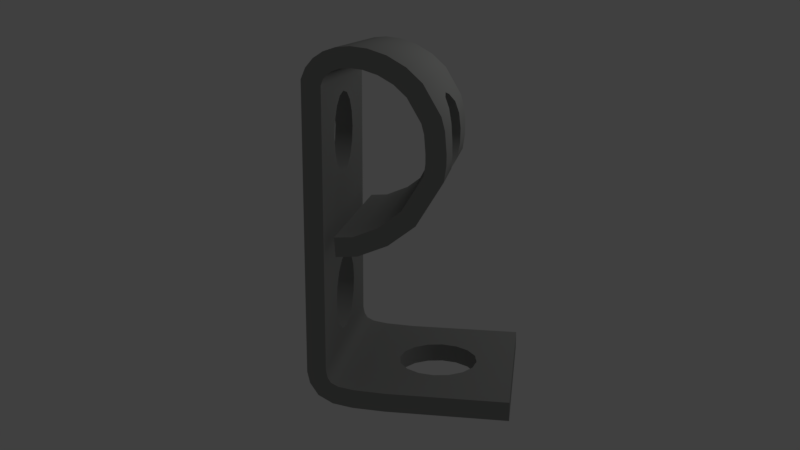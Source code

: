 # Source: plange.blend  (saved by Blender 2.78.0; exported with 4.5.12 LTS)
import bpy
from mathutils import Matrix  # noqa: F401  (used for matrix-valued properties, if any)

bpy.ops.wm.read_factory_settings(use_empty=True)
scene = bpy.context.scene
scene.name = 'Scene'

# ---- collections
col_collection_1 = bpy.data.collections.new('Collection 1'); scene.collection.children.link(col_collection_1)

# ---- materials (node trees are filled in below, after node groups)
mat_material_003 = bpy.data.materials.new('Material.003')
mat_material_003.alpha_threshold = 0.0
mat_material_003.use_transparent_shadow = False
mat_material_003.diffuse_color = (0.3063, 0.3108, 0.3018, 1.0)
mat_material_003.specular_color = (0.2957, 0.2957, 0.2957)
mat_material_003.roughness = 0.5
mat_material_003.specular_intensity = 0.4304

# ---- node groups
ng_auto_smooth = bpy.data.node_groups.new('Auto Smooth', 'GeometryNodeTree')
_s = ng_auto_smooth.interface.new_socket(name='Geometry', in_out='OUTPUT', socket_type='NodeSocketGeometry')
_s = ng_auto_smooth.interface.new_socket(name='Geometry', in_out='INPUT', socket_type='NodeSocketGeometry')
_s = ng_auto_smooth.interface.new_socket(name='Angle', in_out='INPUT', socket_type='NodeSocketFloat')
_s.subtype = 'ANGLE'
_s.min_value = 0.0
_s.max_value = 3.142
ng_auto_smooth.is_modifier = True
_N = ng_auto_smooth.nodes; _L = ng_auto_smooth.links
n0 = _N.new('NodeGroupOutput'); n0.name = 'Group Output'; n0.location = (480, -100)
n1 = _N.new('NodeGroupInput'); n1.name = 'Group Input'; n1.location = (-420, -300)
n2 = _N.new('NodeGroupInput'); n2.name = 'Group Input.001'; n2.location = (-60, -100)
n3 = _N.new('GeometryNodeSetShadeSmooth'); n3.name = 'Set Shade Smooth'; n3.location = (120, -100)
n3.domain = 'EDGE'
n4 = _N.new('GeometryNodeSetShadeSmooth'); n4.name = 'Set Shade Smooth.001'; n4.location = (300, -100)
n5 = _N.new('GeometryNodeInputMeshEdgeAngle'); n5.name = 'Edge Angle'; n5.location = (-420, -220)
n6 = _N.new('GeometryNodeInputEdgeSmooth'); n6.name = 'Is Edge Smooth'; n6.location = (-60, -160)
n7 = _N.new('GeometryNodeInputShadeSmooth'); n7.name = 'Is Face Smooth'; n7.location = (-240, -340)
n8 = _N.new('FunctionNodeBooleanMath'); n8.name = 'Boolean Math'; n8.location = (-60, -220)
n9 = _N.new('FunctionNodeCompare'); n9.name = 'Compare'; n9.location = (-240, -180)
n9.operation = 'LESS_EQUAL'
_L.new(n5.outputs[0], n9.inputs[0])
_L.new(n4.outputs[0], n0.inputs[0])
_L.new(n1.outputs[1], n9.inputs[1])
_L.new(n9.outputs[0], n8.inputs[0])
_L.new(n7.outputs[0], n8.inputs[1])
_L.new(n2.outputs[0], n3.inputs[0])
_L.new(n6.outputs[0], n3.inputs[1])
_L.new(n3.outputs[0], n4.inputs[0])
_L.new(n8.outputs[0], n3.inputs[2])
n0.is_active_output = True

# ---- material node trees

# ---- world
world_world = bpy.data.worlds.new('World'); scene.world = world_world
world_world.color = (0.05088, 0.05088, 0.05088)
world_world.use_sun_shadow = False
world_world.sun_shadow_jitter_overblur = 0.0
world_world.cycles.sampling_method = 'MANUAL'

# ---- cameras
cam_camera = bpy.data.cameras.new('Camera')
cam_camera.clip_end = 100.0
cam_camera.lens = 35.0
cam_camera.sensor_width = 32.0
cam_camera.sensor_height = 18.0
cam_camera.ortho_scale = 7.314
cam_camera.dof.focus_distance = 0.0
cam_camera.dof.aperture_fstop = 128.0

# ---- lights
light_lamp = bpy.data.lights.new('Lamp', 'POINT')
light_lamp.transmission_factor = 0.0
light_lamp.cutoff_distance = 30.0
light_lamp.use_shadow = False
light_lamp.energy = 100.0
light_lamp.shadow_buffer_clip_start = 1.001
light_lamp.shadow_soft_size = 0.1
light_lamp.shadow_maximum_resolution = 0.006
light_lamp.use_absolute_resolution = True

# ---- meshes
me_mesh_001 = bpy.data.meshes.new('Mesh.001')
me_mesh_001.from_pydata([(0.1425, -0.6898, -1.0), (0.1425, -0.6898, 1.0), (0.34, -0.6779, -1.0), (0.34, -0.6779, 1.0), (0.5989, -0.5722, -1.0), (0.5989, -0.5722, 1.0), (0.8412, -0.3878, -1.0), (0.8412, -0.3878, 1.0), (1.067, -0.02038, -1.0), (1.067, -0.02038, 1.0), (1.084, 0.1056, -1.0), (1.084, 0.1056, 1.0), (1.084, 0.206, -1.0), (1.084, 0.206, 1.0), (1.081, 0.2993, -1.0), (1.069, 0.3967, -1.0), (1.069, 0.3967, 1.0), (1.041, 0.5051, -1.0), (1.041, 0.5051, 1.0), (0.8957, 0.7565, -1.0), (0.8957, 0.7565, 1.0), (0.7661, 0.8777, -1.0), (0.7661, 0.8777, 1.0), (0.6116, 0.9671, -1.0), (0.6116, 0.9671, 1.0), (0.4608, 1.017, -1.0), (0.4608, 1.017, 1.0), (0.3323, 1.033, -1.0), (0.3323, 1.033, 1.0), (0.2316, 1.025, -1.0), (0.2316, 1.025, 1.0), (0.1563, 1.001, -1.0), (0.1563, 1.001, 1.0), (0.102, 0.9661, -1.0), (0.102, 0.9661, 1.0), (0.06417, 0.9216, -1.0), (0.06417, 0.9216, 1.0), (0.03827, 0.8586, -1.0), (0.03827, 0.8586, 1.0), (0.02417, -2.175, -1.0), (0.02417, -2.175, 1.0), (0.04096, -2.259, -1.0), (0.04096, -2.259, 1.0), (0.07629, -2.317, -1.0), (0.07628, -2.317, 1.0), (0.158, -2.358, -1.0), (0.158, -2.358, 1.0), (0.3321, -2.385, -1.0), (0.3321, -2.385, 1.0), (0.6672, -2.401, -1.0), (0.6672, -2.401, 1.0), (1.989, -2.4, -1.0), (1.989, -2.4, 1.0), (0.1552, -0.8994, -1.0), (0.1552, -0.8994, 1.0), (0.3866, -0.8826, -1.0), (0.3866, -0.8826, 1.0), (0.703, -0.7545, -1.0), (0.703, -0.7545, 1.0), (0.9886, -0.5374, -1.0), (0.9886, -0.5374, 1.0), (1.27, -0.07433, -1.0), (1.27, -0.07433, 1.0), (1.293, 0.09179, -1.0), (1.293, 0.09179, 1.0), (1.294, 0.2093, -1.0), (1.294, 0.2093, 1.0), (1.29, 0.3154, -1.0), (1.275, 0.4358, -1.0), (1.275, 0.4358, 1.0), (1.239, 0.5747, -1.0), (1.239, 0.5747, 1.0), (1.054, 0.894, -1.0), (1.054, 0.894, 1.0), (0.8912, 1.046, -1.0), (0.8912, 1.046, 1.0), (0.6975, 1.159, -1.0), (0.6975, 1.159, 1.0), (0.5068, 1.222, -1.0), (0.5068, 1.222, 1.0), (0.3369, 1.243, -1.0), (0.3369, 1.243, 1.0), (0.1913, 1.231, -1.0), (0.1913, 1.231, 1.0), (0.06731, 1.191, -1.0), (0.06731, 1.191, 1.0), (-0.03613, 1.124, -1.0), (-0.03613, 1.124, 1.0), (-0.1152, 1.031, -1.0), (-0.1152, 1.031, 1.0), (-0.1634, 0.9173, -1.0), (-0.1634, 0.9173, 1.0), (-0.1837, -2.205, -1.0), (-0.1837, -2.205, 1.0), (-0.1546, -2.335, -1.0), (-0.1546, -2.335, 1.0), (-0.06577, -2.471, -1.0), (-0.06577, -2.471, 1.0), (0.09404, -2.558, -1.0), (0.09404, -2.558, 1.0), (0.3109, -2.594, -1.0), (0.3109, -2.594, 1.0), (0.6617, -2.61, -1.0), (0.6617, -2.61, 1.0), (1.991, -2.61, -1.0), (1.991, -2.61, 1.0), (-0.1677, 0.255, 0.45), (0.03546, 0.255, 0.45), (1.292, 0.255, 0.45), (1.082, 0.255, 0.45), (-0.1666, 0.4272, -0.4157), (0.03626, 0.4272, -0.4157), (1.276, 0.4315, -0.4129), (1.061, 0.4272, -0.4157), (-0.165, 0.6707, -0.1722), (1.183, 0.6707, -0.1722), (0.0374, 0.6707, -0.1722), (0.9452, 0.6707, -0.1722), (-0.1656, 0.5732, -0.3182), (0.03694, 0.5732, -0.3182), (1.001, 0.5732, -0.3182), (1.239, 0.5739, -0.3171), (-0.1647, 0.705, -3.618e-08), (1.164, 0.705, -3.618e-08), (0.03756, 0.705, -3.618e-08), (0.9254, 0.705, -3.618e-08), (-0.1677, 0.255, -0.45), (0.03546, 0.255, -0.45), (1.292, 0.255, -0.45), (1.082, 0.255, -0.45), (-0.1704, -0.1608, 0.1722), (0.03353, -0.1608, 0.1722), (0.9808, -0.1608, 0.1722), (1.218, -0.1608, 0.1722), (-0.1706, -0.195, 2.819e-08), (0.03337, -0.195, 2.819e-08), (0.9597, -0.195, 2.819e-08), (1.197, -0.195, 2.819e-08), (-0.1704, -0.1608, -0.1722), (0.03353, -0.1608, -0.1722), (0.9808, -0.1608, -0.1722), (1.218, -0.1608, -0.1722), (-0.1698, -0.06321, -0.3182), (0.03399, -0.06321, -0.3182), (1.271, -0.06877, -0.3099), (1.041, -0.06321, -0.3182), (-0.1698, -0.06321, 0.3182), (0.03399, -0.06321, 0.3182), (1.271, -0.06877, 0.3099), (1.041, -0.06321, 0.3182), (-0.1666, 0.4272, 0.4157), (0.03626, 0.4272, 0.4157), (1.276, 0.4315, 0.4129), (1.061, 0.4272, 0.4157), (-0.165, 0.6707, 0.1722), (1.183, 0.6707, 0.1722), (0.0374, 0.6707, 0.1722), (0.9452, 0.6707, 0.1722), (-0.1688, 0.08278, 0.4157), (0.03466, 0.08278, 0.4157), (1.081, 0.08278, 0.4157), (1.292, 0.08728, 0.4166), (-0.1656, 0.5732, 0.3182), (0.03694, 0.5732, 0.3182), (1.001, 0.5732, 0.3182), (1.239, 0.5739, 0.3171), (-0.1688, 0.08278, -0.4157), (0.03466, 0.08278, -0.4157), (1.081, 0.08278, -0.4157), (1.292, 0.08728, -0.4166), (-0.1797, -1.597, 0.45), (0.02686, -1.597, 0.45), (-0.1786, -1.425, -0.4157), (0.02766, -1.425, -0.4157), (-0.177, -1.181, -0.1722), (0.02879, -1.181, -0.1722), (-0.1777, -1.279, -0.3182), (0.02834, -1.279, -0.3182), (-0.1768, -1.147, 4.476e-08), (0.02895, -1.147, 4.476e-08), (-0.1797, -1.597, -0.45), (0.02686, -1.597, -0.45), (-0.1824, -2.012, 0.1722), (0.02493, -2.012, 0.1722), (-0.1827, -2.047, 1.091e-07), (0.02477, -2.047, 1.091e-07), (-0.1824, -2.012, -0.1722), (0.02493, -2.012, -0.1722), (-0.1818, -1.915, -0.3182), (0.02538, -1.915, -0.3182), (-0.1818, -1.915, 0.3182), (0.02538, -1.915, 0.3182), (-0.1786, -1.425, 0.4157), (0.02766, -1.425, 0.4157), (-0.177, -1.181, 0.1722), (0.02879, -1.181, 0.1722), (-0.1809, -1.769, 0.4157), (0.02606, -1.769, 0.4157), (-0.1777, -1.279, 0.3182), (0.02834, -1.279, 0.3182), (-0.1809, -1.769, -0.4157), (0.02606, -1.769, -0.4157), (1.534, -2.61, -0.1722), (1.534, -2.4, -0.1722), (1.29, -2.4, -0.4157), (1.29, -2.61, -0.4157), (1.436, -2.61, 0.3182), (1.436, -2.4, 0.3182), (1.436, -2.4, -0.3182), (1.436, -2.61, -0.3182), (1.568, -2.61, 1.087e-07), (1.568, -2.4, 9.955e-08), (1.534, -2.61, 0.1722), (1.534, -2.4, 0.1722), (1.29, -2.61, 0.4157), (1.29, -2.4, 0.4157), (1.118, -2.61, 0.45), (1.118, -2.4, 0.45), (1.118, -2.4, -0.45), (1.118, -2.61, -0.45), (0.9459, -2.4, -0.4157), (0.9459, -2.61, -0.4157), (0.7024, -2.401, -0.1722), (0.7024, -2.61, -0.1722), (0.7024, -2.401, 0.1722), (0.7024, -2.61, 0.1722), (0.7999, -2.401, -0.3182), (0.7999, -2.61, -0.3182), (0.6681, -2.401, 1.246e-07), (0.6681, -2.61, 1.338e-07), (0.7999, -2.401, 0.3182), (0.7999, -2.61, 0.3182), (0.9459, -2.4, 0.4157), (0.9459, -2.61, 0.4157)], [(11, 160), (11, 109)], [(3, 0, 1), (5, 2, 3), (7, 4, 5), (72, 123, 115), (9, 11, 13, 109, 160), (7, 9, 160, 149), (136, 140, 6), (22, 19, 20), (24, 21, 22), (26, 23, 24), (28, 25, 26), (30, 27, 28), (32, 29, 30), (34, 31, 32), (36, 33, 34), (38, 35, 36), (195, 131, 147), (42, 39, 40), (44, 41, 42), (46, 43, 44), (48, 45, 46), (48, 50, 224), (205, 219, 104), (53, 56, 54), (55, 58, 56), (57, 60, 58), (4, 6, 59, 57), (148, 161, 62), (108, 66, 64, 161), (152, 165, 71), (137, 60, 59), (72, 75, 73), (74, 77, 75), (76, 79, 77), (78, 81, 79), (80, 83, 81), (82, 85, 83), (84, 87, 85), (86, 89, 87), (88, 91, 89), (130, 194, 198), (92, 95, 93), (94, 97, 95), (96, 99, 97), (98, 101, 99), (47, 49, 102, 100), (19, 72, 70, 17), (32, 30, 83, 85), (23, 25, 78, 76), (27, 80, 78, 25), (30, 28, 81, 83), (18, 16, 69, 71), (35, 37, 90, 88), (45, 47, 100, 98), (50, 103, 105, 52), (3, 56, 58, 5), (33, 86, 84, 31), (10, 12, 65, 63), (22, 75, 77, 24), (9, 7, 60, 62), (3, 1, 54, 56), (43, 45, 98, 96), (46, 99, 101, 48), (20, 18, 71, 73), (20, 125, 157), (43, 96, 94, 41), (48, 101, 103, 50), (14, 67, 65, 12), (37, 39, 92, 90), (22, 20, 73, 75), (35, 88, 86, 33), (24, 77, 79, 26), (17, 70, 68, 15), (31, 84, 82, 29), (41, 94, 92, 39), (16, 13, 66, 69), (36, 89, 91, 38), (29, 82, 80, 27), (2, 4, 57, 55), (28, 26, 79, 81), (9, 62, 64, 11), (15, 68, 67, 14), (42, 40, 93, 95), (44, 42, 95, 97), (21, 23, 76, 74), (11, 64, 66, 13), (2, 55, 53, 0), (38, 91, 93, 40), (36, 34, 87, 89), (21, 74, 72, 19), (5, 58, 60, 7), (44, 97, 99, 46), (150, 151, 107, 106), (34, 32, 85, 87), (8, 61, 59, 6), (50, 217, 232), (122, 124, 156, 154), (153, 152, 108, 109), (154, 156, 163, 162), (155, 165, 164, 157), (158, 159, 147, 146), (106, 107, 159, 158), (132, 133, 137, 136), (130, 131, 135, 134), (127, 111, 110, 126), (111, 119, 118, 110), (17, 15, 113), (135, 139, 138, 134), (113, 112, 121, 120), (139, 143, 142, 138), (141, 144, 145, 140), (126, 110, 90), (116, 124, 122, 114), (119, 116, 114, 118), (117, 120, 121, 115), (168, 8, 6, 145), (167, 127, 126, 166), (132, 149, 148, 133), (128, 169, 63, 65), (146, 147, 131, 130), (162, 163, 151, 150), (165, 152, 153, 164), (144, 61, 169), (143, 167, 166, 142), (128, 67, 68, 112), (37, 167, 39), (196, 197, 191, 190), (12, 10, 8, 168, 129), (112, 68, 70), (128, 65, 67), (187, 189, 188, 186), (190, 191, 183, 182), (170, 171, 197, 196), (185, 187, 186, 184), (192, 193, 171, 170), (194, 195, 199, 198), (198, 199, 193, 192), (173, 177, 176, 172), (178, 179, 195, 194), (201, 181, 180, 200), (181, 201, 39), (181, 173, 172, 180), (177, 175, 174, 176), (189, 201, 200, 188), (175, 179, 178, 174), (182, 183, 185, 184), (233, 231, 230, 232), (180, 172, 92), (216, 233, 232, 217), (231, 225, 224, 230), (222, 223, 227, 226), (228, 229, 223, 222), (214, 216, 217, 215), (212, 206, 207, 213), (206, 214, 215, 207), (204, 205, 209, 208), (210, 212, 213, 211), (220, 221, 219, 218), (216, 214, 105), (218, 219, 205, 204), (208, 209, 202, 203), (226, 227, 221, 220), (203, 202, 210, 211), (225, 229, 228, 224), (218, 51, 49), (3, 2, 0), (5, 4, 2), (7, 6, 4), (121, 70, 72), (72, 73, 123), (71, 165, 73), (165, 155, 73), (115, 121, 72), (73, 155, 123), (18, 153, 16), (6, 7, 136), (18, 20, 164, 153), (113, 120, 19, 17), (149, 132, 7), (140, 145, 6), (7, 132, 136), (22, 21, 19), (24, 23, 21), (26, 25, 23), (28, 27, 25), (30, 29, 27), (32, 31, 29), (34, 33, 31), (36, 35, 33), (38, 37, 35), (40, 185, 183), (40, 183, 191), (124, 37, 38), (156, 124, 38), (40, 191, 197), (40, 197, 171), (163, 156, 38), (151, 163, 38), (38, 40, 159), (40, 171, 193), (107, 151, 38), (159, 107, 38), (40, 193, 159), (195, 179, 135), (193, 199, 159), (147, 159, 199), (195, 135, 131), (147, 199, 195), (42, 41, 39), (44, 43, 41), (46, 45, 43), (48, 47, 45), (104, 105, 210), (104, 210, 202), (229, 225, 101), (100, 102, 223), (104, 202, 209), (104, 209, 205), (227, 223, 102), (221, 227, 102), (102, 104, 219), (219, 221, 102), (53, 55, 56), (55, 57, 58), (57, 59, 60), (64, 62, 161), (69, 66, 108, 152), (71, 69, 152), (59, 61, 144), (59, 144, 141), (62, 60, 148), (133, 148, 60), (59, 141, 137), (137, 133, 60), (72, 74, 75), (74, 76, 77), (76, 78, 79), (78, 80, 81), (80, 82, 83), (82, 84, 85), (84, 86, 87), (86, 88, 89), (88, 90, 91), (91, 90, 122), (91, 122, 154), (182, 184, 93), (190, 182, 93), (91, 154, 162), (91, 162, 150), (196, 190, 93), (170, 196, 93), (93, 91, 158), (91, 150, 106), (192, 170, 93), (198, 192, 146), (91, 106, 158), (93, 158, 192), (192, 158, 146), (130, 134, 178), (198, 146, 130), (130, 178, 194), (92, 94, 95), (94, 96, 97), (96, 98, 99), (98, 100, 101), (101, 225, 103), (123, 155, 157, 125), (19, 120, 117), (19, 117, 125), (157, 164, 20), (20, 19, 125), (52, 211, 213), (52, 213, 207), (224, 228, 48), (230, 224, 50), (50, 52, 217), (52, 207, 215), (232, 230, 50), (52, 215, 217), (161, 148, 149, 160), (160, 109, 108, 161), (128, 112, 113, 129), (137, 141, 140, 136), (92, 134, 138), (92, 138, 142), (114, 122, 90), (118, 114, 90), (90, 92, 166), (92, 142, 166), (110, 118, 90), (90, 166, 126), (117, 115, 123, 125), (8, 10, 63, 61), (168, 169, 128, 129), (63, 169, 61), (37, 124, 116), (37, 116, 119), (139, 135, 39), (143, 139, 39), (37, 119, 111), (37, 111, 127), (143, 39, 167), (37, 127, 167), (144, 169, 168, 145), (121, 112, 70), (135, 179, 175), (135, 175, 177), (185, 40, 39), (187, 185, 39), (39, 135, 173), (135, 177, 173), (189, 187, 39), (201, 189, 39), (39, 173, 181), (92, 93, 184), (92, 184, 186), (174, 178, 134), (176, 174, 134), (92, 186, 188), (92, 188, 200), (176, 134, 172), (172, 134, 92), (92, 200, 180), (223, 229, 100), (103, 225, 231), (212, 210, 105), (206, 212, 105), (103, 231, 233), (103, 233, 216), (206, 105, 214), (103, 216, 105), (203, 211, 51), (211, 52, 51), (208, 203, 51), (49, 222, 226), (49, 226, 220), (208, 51, 204), (204, 51, 218), (49, 220, 218), (47, 48, 228), (228, 222, 47), (47, 222, 49), (101, 100, 229), (49, 51, 104, 102), (129, 113, 15), (15, 14, 129), (12, 129, 14), (109, 16, 153), (16, 109, 13), (52, 105, 104, 51), (0, 53, 54, 1)])
me_mesh_001.polygons.foreach_set('use_smooth', [True] * 351)
_k = set([(0, 1), (0, 2), (0, 53), (1, 3), (1, 54), (2, 4), (3, 5), (4, 6), (5, 7), (6, 8), (7, 9), (8, 10), (9, 11), (10, 12), (11, 13), (12, 14), (13, 16), (14, 15), (15, 17), (16, 18), (17, 19), (18, 20), (19, 21), (20, 22), (21, 23), (22, 24), (23, 25), (24, 26), (25, 27), (26, 28), (27, 29), (28, 30), (29, 31), (30, 32), (31, 33), (32, 34), (33, 35), (34, 36), (35, 37), (36, 38), (37, 39), (38, 40), (39, 41), (40, 42), (41, 43), (42, 44), (43, 45), (44, 46), (45, 47), (46, 48), (47, 49), (48, 50), (49, 51), (50, 52), (51, 52), (51, 104), (52, 105), (53, 54), (53, 55), (54, 56), (55, 57), (56, 58), (57, 59), (58, 60), (59, 61), (60, 62), (61, 63), (62, 64), (63, 65), (64, 66), (65, 67), (66, 69), (67, 68), (68, 70), (69, 71), (70, 72), (71, 73), (72, 74), (73, 75), (74, 76), (75, 77), (76, 78), (77, 79), (78, 80), (79, 81), (80, 82), (81, 83), (82, 84), (83, 85), (84, 86), (85, 87), (86, 88), (87, 89), (88, 90), (89, 91), (90, 92), (91, 93), (92, 94), (93, 95), (94, 96), (95, 97), (96, 98), (97, 99), (98, 100), (99, 101), (100, 102), (101, 103), (102, 104), (103, 105), (104, 105), (106, 150), (106, 158), (107, 151), (107, 159), (108, 152), (108, 161), (109, 153), (109, 160), (110, 118), (110, 126), (111, 119), (111, 127), (112, 121), (112, 128), (113, 120), (113, 129), (114, 118), (114, 122), (115, 121), (115, 123), (116, 119), (116, 124), (117, 120), (117, 125), (122, 154), (123, 155), (124, 156), (125, 157), (126, 166), (127, 167), (128, 169), (129, 168), (130, 134), (130, 146), (131, 135), (131, 147), (132, 136), (132, 149), (133, 137), (133, 148), (134, 138), (135, 139), (136, 140), (137, 141), (138, 142), (139, 143), (140, 145), (141, 144), (142, 166), (143, 167), (144, 169), (145, 168), (146, 158), (147, 159), (148, 161), (149, 160), (150, 162), (151, 163), (152, 165), (153, 164), (154, 162), (155, 165), (156, 163), (157, 164), (170, 192), (170, 196), (171, 193), (171, 197), (172, 176), (172, 180), (173, 177), (173, 181), (174, 176), (174, 178), (175, 177), (175, 179), (178, 194), (179, 195), (180, 200), (181, 201), (182, 184), (182, 190), (183, 185), (183, 191), (184, 186), (185, 187), (186, 188), (187, 189), (188, 200), (189, 201), (190, 196), (191, 197), (192, 198), (193, 199), (194, 198), (195, 199), (202, 209), (202, 210), (203, 208), (203, 211), (204, 208), (204, 218), (205, 209), (205, 219), (206, 212), (206, 214), (207, 213), (207, 215), (210, 212), (211, 213), (214, 216), (215, 217), (216, 233), (217, 232), (218, 220), (219, 221), (220, 226), (221, 227), (222, 226), (222, 228), (223, 227), (223, 229), (224, 228), (224, 230), (225, 229), (225, 231), (230, 232), (231, 233)])
me_mesh_001.attributes.new('sharp_edge', 'BOOLEAN', 'EDGE').data.foreach_set('value', [ (min(e.vertices), max(e.vertices)) in _k for e in me_mesh_001.edges])
me_mesh_001.materials.append(mat_material_003)
me_mesh_001.use_remesh_preserve_volume = False
me_mesh_001.use_remesh_preserve_attributes = False
me_mesh_001.use_mirror_vertex_groups = False
me_mesh_001.update()
me_mesh_002 = bpy.data.meshes.new('Mesh.002')
me_mesh_002.from_pydata([(0.1425, -0.6898, -1.0), (0.1425, -0.6898, 1.0), (0.2133, -0.6946, -1.0), (0.2133, -0.6946, 1.0), (0.2986, -0.6863, -1.0), (0.2986, -0.6863, 1.0), (0.3966, -0.6623, -1.0), (0.3966, -0.6623, 1.0), (0.5033, -0.6213, -1.0), (0.5033, -0.6213, 1.0), (0.6128, -0.564, -1.0), (0.6128, -0.564, 1.0), (0.7186, -0.4933, -1.0), (0.7186, -0.4933, 1.0), (0.8145, -0.4134, -1.0), (0.8145, -0.4134, 1.0), (0.8959, -0.3296, -1.0), (0.8959, -0.3296, 1.0), (0.9609, -0.2466, -1.0), (0.9609, -0.2466, 1.0), (1.009, -0.168, -1.0), (1.009, -0.168, 1.0), (1.043, -0.09586, -1.0), (1.043, -0.09586, 1.0), (1.064, -0.0312, -1.0), (1.064, -0.0312, 1.0), (1.076, 0.02616, -1.0), (1.076, 0.02616, 1.0), (1.082, 0.07704, -1.0), (1.082, 0.07704, 1.0), (1.084, 0.1227, -1.0), (1.084, 0.1227, 1.0), (1.084, 0.1645, -1.0), (1.084, 0.1645, 1.0), (1.084, 0.2041, -1.0), (1.084, 0.2041, 1.0), (1.083, 0.2425, -1.0), (1.083, 0.2425, 1.0), (1.082, 0.2806, -1.0), (1.082, 0.2806, 1.0), (1.079, 0.3192, -1.0), (1.079, 0.3192, 1.0), (1.075, 0.3588, -1.0), (1.075, 0.3588, 1.0), (1.068, 0.3999, -1.0), (1.068, 0.3999, 1.0), (1.059, 0.443, -1.0), (1.059, 0.443, 1.0), (1.046, 0.4883, -1.0), (1.046, 0.4883, 1.0), (1.029, 0.5358, -1.0), (1.029, 0.5358, 1.0), (1.008, 0.5857, -1.0), (1.008, 0.5857, 1.0), (0.9801, 0.6375, -1.0), (0.9801, 0.6375, 1.0), (0.9464, 0.6907, -1.0), (0.9464, 0.6907, 1.0), (0.906, 0.7442, -1.0), (0.906, 0.7442, 1.0), (0.8588, 0.7968, -1.0), (0.8588, 0.7968, 1.0), (0.8051, 0.8468, -1.0), (0.8051, 0.8468, 1.0), (0.7458, 0.8922, -1.0), (0.7458, 0.8922, 1.0), (0.6828, 0.9315, -1.0), (0.6828, 0.9315, 1.0), (0.6182, 0.9641, -1.0), (0.6182, 0.9641, 1.0), (0.5542, 0.9899, -1.0), (0.5542, 0.9899, 1.0), (0.4926, 1.009, -1.0), (0.4926, 1.009, 1.0), (0.4344, 1.022, -1.0), (0.4344, 1.022, 1.0), (0.3804, 1.03, -1.0), (0.3804, 1.03, 1.0), (0.3311, 1.033, -1.0), (0.3311, 1.033, 1.0), (0.2866, 1.032, -1.0), (0.2866, 1.032, 1.0), (0.2466, 1.027, -1.0), (0.2466, 1.027, 1.0), (0.2112, 1.02, -1.0), (0.2112, 1.02, 1.0), (0.1798, 1.011, -1.0), (0.1798, 1.011, 1.0), (0.1523, 0.9989, -1.0), (0.1523, 0.9989, 1.0), (0.1283, 0.9856, -1.0), (0.1283, 0.9856, 1.0), (0.1074, 0.9706, -1.0), (0.1074, 0.9706, 1.0), (0.08931, 0.9541, -1.0), (0.08931, 0.9541, 1.0), (0.07386, 0.936, -1.0), (0.07386, 0.936, 1.0), (0.06066, 0.9156, -1.0), (0.06066, 0.9156, 1.0), (0.04934, 0.8918, -1.0), (0.04934, 0.8918, 1.0), (0.03964, 0.8635, -1.0), (0.03964, 0.8635, 1.0), (0.03132, 0.8292, -1.0), (0.03132, 0.8292, 1.0), (0.02422, 0.7877, -1.0), (0.02422, 0.7877, 1.0), (0.01822, 0.7372, -1.0), (0.01822, 0.7372, 1.0), (0.01322, 0.6761, -1.0), (0.01322, 0.6761, 1.0), (0.009115, 0.6027, -1.0), (0.009115, 0.6027, 1.0), (0.005847, 0.5151, -1.0), (0.005847, 0.5151, 1.0), (0.003339, 0.4119, -1.0), (0.003339, 0.4119, 1.0), (0.001515, 0.2919, -1.0), (0.001515, 0.2919, 1.0), (0.0002877, 0.1544, -1.0), (0.0002876, 0.1544, 1.0), (-0.0004485, -0.0001656, -1.0), (-0.0004485, -0.0001656, 1.0), (-0.0008184, -0.1702, -1.0), (-0.0008185, -0.1702, 1.0), (-0.0009674, -0.3526, -1.0), (-0.0009675, -0.3526, 1.0), (-0.001044, -0.5428, -1.0), (-0.001044, -0.5428, 1.0), (-0.001071, -0.7345, -1.0), (-0.001071, -0.7345, 1.0), (-0.0009868, -0.9217, -1.0), (-0.0009869, -0.9217, 1.0), (-0.0007386, -1.099, -1.0), (-0.0007387, -1.099, 1.0), (-0.0002799, -1.265, -1.0), (-0.00028, -1.265, 1.0), (0.000428, -1.415, -1.0), (0.0004279, -1.415, 1.0), (0.001419, -1.551, -1.0), (0.001419, -1.551, 1.0), (0.002724, -1.672, -1.0), (0.002724, -1.672, 1.0), (0.004375, -1.778, -1.0), (0.004375, -1.778, 1.0), (0.00641, -1.871, -1.0), (0.00641, -1.871, 1.0), (0.008873, -1.951, -1.0), (0.008873, -1.951, 1.0), (0.01182, -2.021, -1.0), (0.01182, -2.021, 1.0), (0.01533, -2.081, -1.0), (0.01533, -2.081, 1.0), (0.01949, -2.133, -1.0), (0.01949, -2.133, 1.0), (0.02445, -2.177, -1.0), (0.02445, -2.177, 1.0), (0.03037, -2.215, -1.0), (0.03037, -2.215, 1.0), (0.03761, -2.248, -1.0), (0.03761, -2.248, 1.0), (0.04727, -2.276, -1.0), (0.04727, -2.276, 1.0), (0.06088, -2.3, -1.0), (0.06088, -2.3, 1.0), (0.08029, -2.32, -1.0), (0.08029, -2.32, 1.0), (0.1078, -2.338, -1.0), (0.1078, -2.338, 1.0), (0.1461, -2.354, -1.0), (0.1461, -2.354, 1.0), (0.1987, -2.367, -1.0), (0.1987, -2.367, 1.0), (0.2697, -2.379, -1.0), (0.2697, -2.379, 1.0), (0.364, -2.388, -1.0), (0.364, -2.388, 1.0), (0.487, -2.395, -1.0), (0.487, -2.395, 1.0), (0.6443, -2.4, -1.0), (0.6443, -2.4, 1.0), (0.8407, -2.403, -1.0), (0.8407, -2.403, 1.0), (1.079, -2.404, -1.0), (1.079, -2.404, 1.0), (1.356, -2.404, -1.0), (1.356, -2.404, 1.0), (1.665, -2.402, -1.0), (1.665, -2.402, 1.0), (1.989, -2.4, -1.0), (1.989, -2.4, 1.0)], [], [(1, 3, 2, 0), (3, 5, 4, 2), (5, 7, 6, 4), (7, 9, 8, 6), (9, 11, 10, 8), (11, 13, 12, 10), (13, 15, 14, 12), (15, 17, 16, 14), (17, 19, 18, 16), (19, 21, 20, 18), (21, 23, 22, 20), (23, 25, 24, 22), (25, 27, 26, 24), (27, 29, 28, 26), (29, 31, 30, 28), (31, 33, 32, 30), (33, 35, 34, 32), (35, 37, 36, 34), (37, 39, 38, 36), (39, 41, 40, 38), (41, 43, 42, 40), (43, 45, 44, 42), (45, 47, 46, 44), (47, 49, 48, 46), (49, 51, 50, 48), (51, 53, 52, 50), (53, 55, 54, 52), (55, 57, 56, 54), (57, 59, 58, 56), (59, 61, 60, 58), (61, 63, 62, 60), (63, 65, 64, 62), (65, 67, 66, 64), (67, 69, 68, 66), (69, 71, 70, 68), (71, 73, 72, 70), (73, 75, 74, 72), (75, 77, 76, 74), (77, 79, 78, 76), (79, 81, 80, 78), (81, 83, 82, 80), (83, 85, 84, 82), (85, 87, 86, 84), (87, 89, 88, 86), (89, 91, 90, 88), (91, 93, 92, 90), (93, 95, 94, 92), (95, 97, 96, 94), (97, 99, 98, 96), (99, 101, 100, 98), (101, 103, 102, 100), (103, 105, 104, 102), (105, 107, 106, 104), (107, 109, 108, 106), (109, 111, 110, 108), (111, 113, 112, 110), (113, 115, 114, 112), (115, 117, 116, 114), (117, 119, 118, 116), (119, 121, 120, 118), (121, 123, 122, 120), (123, 125, 124, 122), (125, 127, 126, 124), (127, 129, 128, 126), (129, 131, 130, 128), (131, 133, 132, 130), (133, 135, 134, 132), (135, 137, 136, 134), (137, 139, 138, 136), (139, 141, 140, 138), (141, 143, 142, 140), (143, 145, 144, 142), (145, 147, 146, 144), (147, 149, 148, 146), (149, 151, 150, 148), (151, 153, 152, 150), (153, 155, 154, 152), (155, 157, 156, 154), (157, 159, 158, 156), (159, 161, 160, 158), (161, 163, 162, 160), (163, 165, 164, 162), (165, 167, 166, 164), (167, 169, 168, 166), (169, 171, 170, 168), (171, 173, 172, 170), (173, 175, 174, 172), (175, 177, 176, 174), (177, 179, 178, 176), (179, 181, 180, 178), (181, 183, 182, 180), (183, 185, 184, 182), (185, 187, 186, 184), (187, 189, 188, 186), (189, 191, 190, 188)])
me_mesh_002.polygons.foreach_set('use_smooth', [True] * 95)
me_mesh_002.use_remesh_preserve_volume = False
me_mesh_002.use_remesh_preserve_attributes = False
me_mesh_002.use_mirror_vertex_groups = False
me_mesh_002.update()

# ---- objects
ob_nurbscircle_000 = bpy.data.objects.new('NurbsCircle.000', me_mesh_001)
ob_nurbscircle_001 = bpy.data.objects.new('NurbsCircle.001', me_mesh_002)
ob_lamp = bpy.data.objects.new('Lamp', light_lamp)
ob_camera = bpy.data.objects.new('Camera', cam_camera)

# ---- transforms, parenting, visibility, modifiers, constraints
ob_nurbscircle_000.location = (0.0, 0.0, 2.428)
ob_nurbscircle_000.rotation_euler = (1.571, 2.22e-16, 2.22e-16)
ob_nurbscircle_000.lineart.crease_threshold = 0.0
_m = ob_nurbscircle_000.modifiers.new('Bevel', 'BEVEL')
_m.width = 0.055
_m.width_pct = 0.055
_m.segments = 3
_m.limit_method = 'WEIGHT'
_m.use_clamp_overlap = False
_m.spread = 0.0
_m = ob_nurbscircle_000.modifiers.new('Auto Smooth', 'NODES')
_m.node_group = ng_auto_smooth
_gi = [s.identifier for s in ng_auto_smooth.interface.items_tree if s.item_type == 'SOCKET' and s.in_out == 'INPUT']
_m[_gi[1]] = 0.6615  # Angle
ob_nurbscircle_001.location = (10.0, 0.0, 0.0)
ob_nurbscircle_001.rotation_euler = (1.571, 2.22e-16, 2.22e-16)
ob_nurbscircle_001.lineart.crease_threshold = 0.0
ob_lamp.location = (4.076, 1.005, 5.904)
ob_lamp.rotation_euler = (0.6503, 0.05522, 1.866)
ob_lamp.lock_rotations_4d = False
ob_lamp.empty_display_type = 'ARROWS'
ob_lamp.color = (0.0, 0.0, 0.0, 0.0)
ob_lamp.lineart.crease_threshold = 0.0
ob_camera.location = (2.211, -9.438, 4.164)
ob_camera.rotation_euler = (1.312, 0.0, 0.1622)
ob_camera.lock_rotations_4d = False
ob_camera.empty_display_type = 'ARROWS'
ob_camera.color = (0.0, 0.0, 0.0, 0.0)
ob_camera.display_type = 'WIRE'
ob_camera.lineart.crease_threshold = 0.0

# ---- collection membership
col_collection_1.objects.link(ob_nurbscircle_000)
col_collection_1.objects.link(ob_nurbscircle_001)
col_collection_1.objects.link(ob_lamp)
col_collection_1.objects.link(ob_camera)

# ---- scene / render settings (as saved in the file)
scene.camera = ob_camera
scene.frame_start = 1; scene.frame_end = 250; scene.frame_set(1)
scene.render.engine = 'BLENDER_EEVEE_NEXT'
scene.render.resolution_percentage = 50
scene.render.dither_intensity = 0.0
scene.cycles.use_denoising = False
scene.cycles.samples = 128
scene.cycles.sampling_pattern = 'TABULATED_SOBOL'
scene.cycles.light_sampling_threshold = 0.0
scene.cycles.use_adaptive_sampling = False
scene.cycles.use_light_tree = False
scene.cycles.blur_glossy = 0.0
scene.cycles.sample_clamp_indirect = 0.0
scene.view_settings.view_transform = 'Standard'
bpy.context.view_layer.update()
